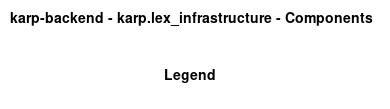

The diagram above was rendered by PlantUML. Its source (embedded in the PNG):
@startuml
set separator none
title karp-backend - karp.lex_infrastructure - Components

top to bottom direction

!include <C4/C4>
!include <C4/C4_Context>


SHOW_LEGEND(true)
@enduml